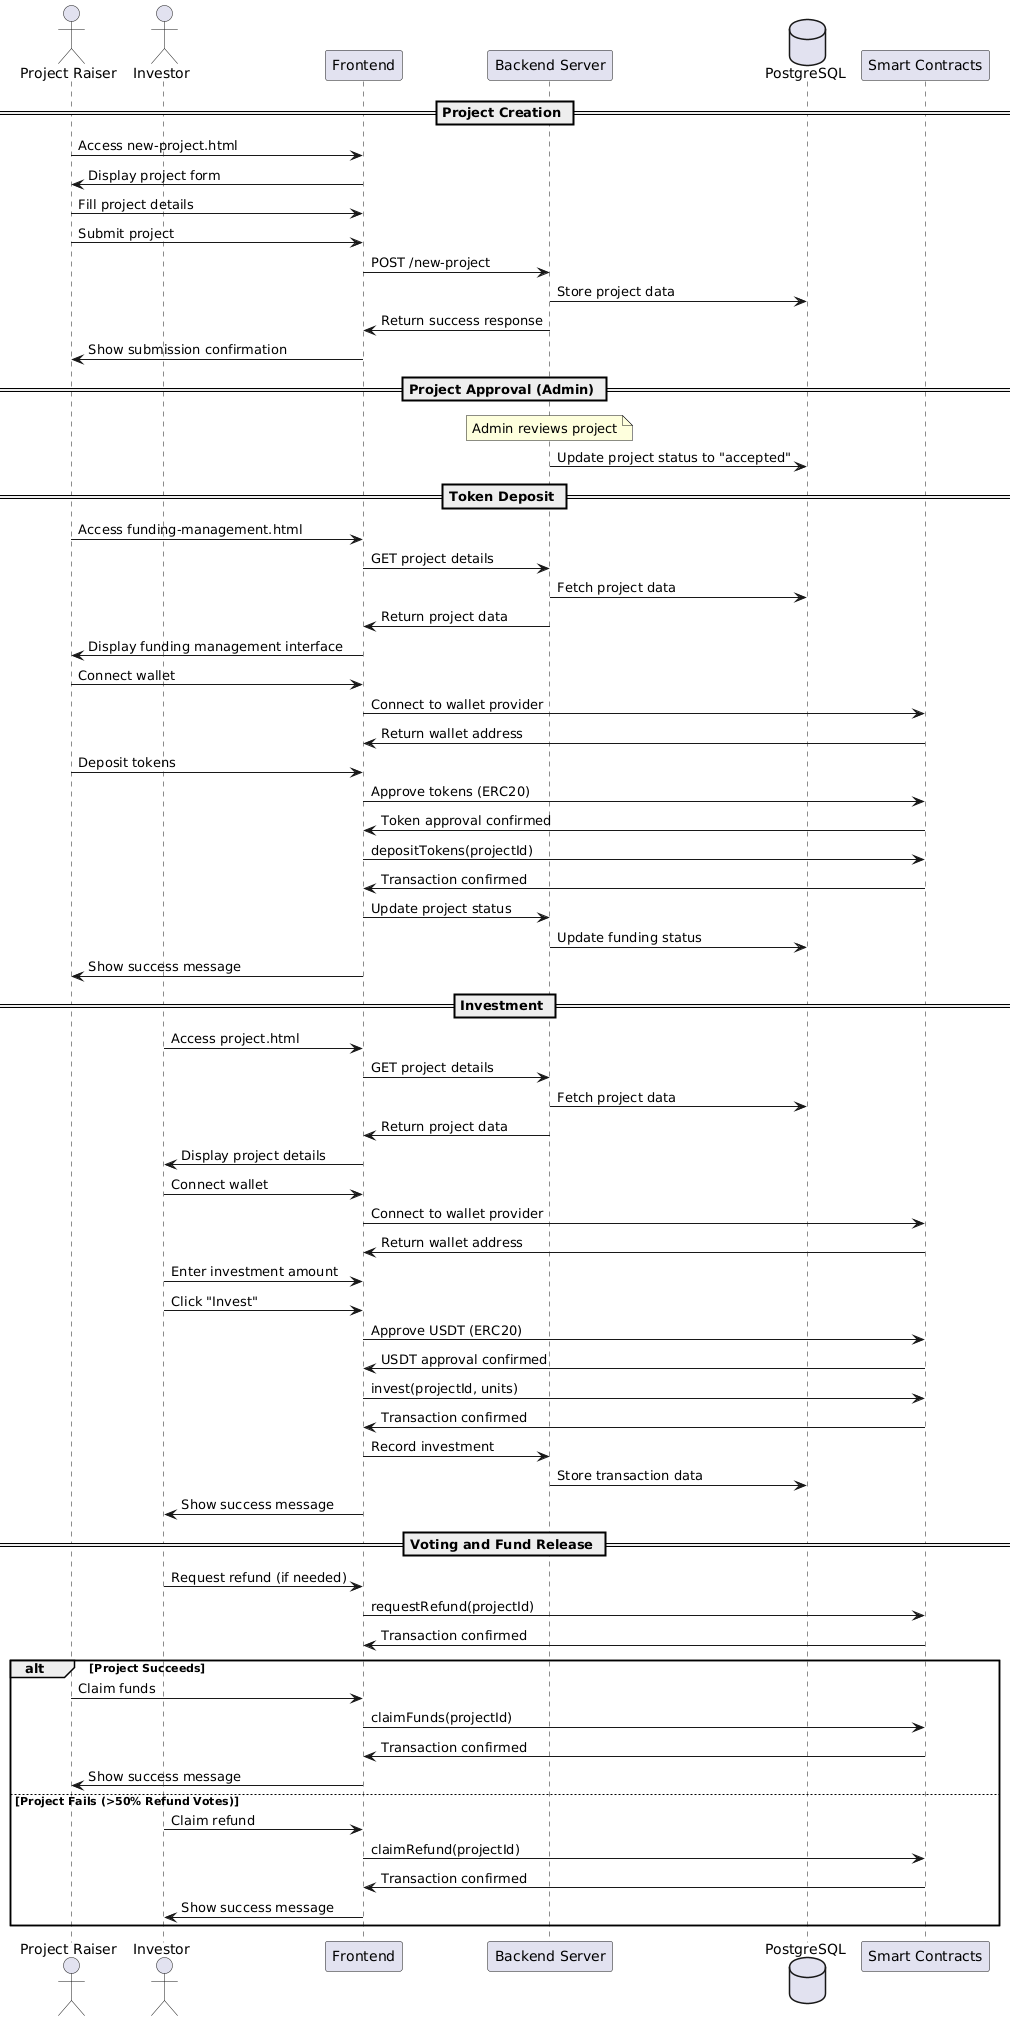

The diagram above was rendered by PlantUML. Its source (embedded in the PNG):
@startuml
actor "Project Raiser" as Raiser
actor "Investor" as Investor
participant "Frontend" as Frontend
participant "Backend Server" as Backend
database "PostgreSQL" as DB
participant "Smart Contracts" as Blockchain

== Project Creation ==

Raiser -> Frontend: Access new-project.html
Frontend -> Raiser: Display project form
Raiser -> Frontend: Fill project details
Raiser -> Frontend: Submit project
Frontend -> Backend: POST /new-project
Backend -> DB: Store project data
Backend -> Frontend: Return success response
Frontend -> Raiser: Show submission confirmation

== Project Approval (Admin) ==

note over Backend: Admin reviews project
Backend -> DB: Update project status to "accepted"

== Token Deposit ==

Raiser -> Frontend: Access funding-management.html
Frontend -> Backend: GET project details
Backend -> DB: Fetch project data
Backend -> Frontend: Return project data
Frontend -> Raiser: Display funding management interface
Raiser -> Frontend: Connect wallet
Frontend -> Blockchain: Connect to wallet provider
Blockchain -> Frontend: Return wallet address
Raiser -> Frontend: Deposit tokens
Frontend -> Blockchain: Approve tokens (ERC20)
Blockchain -> Frontend: Token approval confirmed
Frontend -> Blockchain: depositTokens(projectId)
Blockchain -> Frontend: Transaction confirmed
Frontend -> Backend: Update project status
Backend -> DB: Update funding status
Frontend -> Raiser: Show success message

== Investment ==

Investor -> Frontend: Access project.html
Frontend -> Backend: GET project details
Backend -> DB: Fetch project data
Backend -> Frontend: Return project data
Frontend -> Investor: Display project details
Investor -> Frontend: Connect wallet
Frontend -> Blockchain: Connect to wallet provider
Blockchain -> Frontend: Return wallet address
Investor -> Frontend: Enter investment amount
Investor -> Frontend: Click "Invest"
Frontend -> Blockchain: Approve USDT (ERC20)
Blockchain -> Frontend: USDT approval confirmed
Frontend -> Blockchain: invest(projectId, units)
Blockchain -> Frontend: Transaction confirmed
Frontend -> Backend: Record investment
Backend -> DB: Store transaction data
Frontend -> Investor: Show success message

== Voting and Fund Release ==

Investor -> Frontend: Request refund (if needed)
Frontend -> Blockchain: requestRefund(projectId)
Blockchain -> Frontend: Transaction confirmed

alt Project Succeeds
    Raiser -> Frontend: Claim funds
    Frontend -> Blockchain: claimFunds(projectId)
    Blockchain -> Frontend: Transaction confirmed
    Frontend -> Raiser: Show success message
else Project Fails (>50% Refund Votes)
    Investor -> Frontend: Claim refund
    Frontend -> Blockchain: claimRefund(projectId)
    Blockchain -> Frontend: Transaction confirmed
    Frontend -> Investor: Show success message
end
@enduml